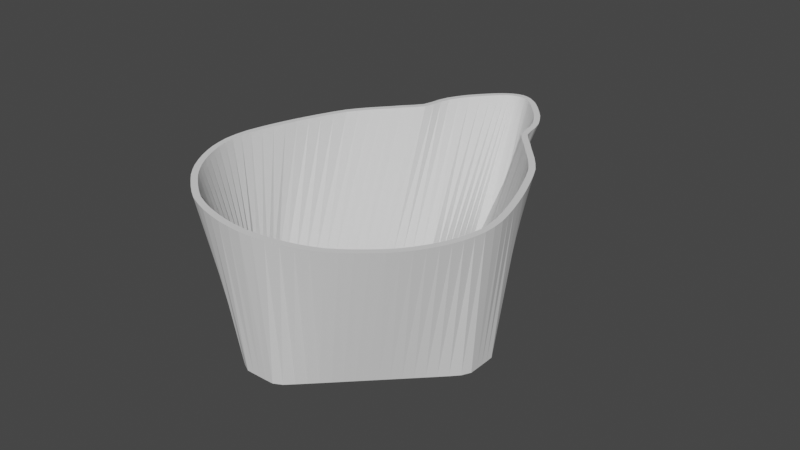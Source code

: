 # Source: eugene-mask-cup-fancier-2.blend  (saved by Blender 2.82.7; exported with 4.5.12 LTS)
import bpy
from mathutils import Matrix  # noqa: F401  (used for matrix-valued properties, if any)

bpy.ops.wm.read_factory_settings(use_empty=True)
scene = bpy.context.scene
scene.name = 'Scene'

# ---- collections
col_collection = bpy.data.collections.new('Collection'); scene.collection.children.link(col_collection)

# ---- world
world_world = bpy.data.worlds.new('World'); scene.world = world_world
world_world.use_nodes = True; world_world.node_tree.nodes.clear()
_N = world_world.node_tree.nodes; _L = world_world.node_tree.links
n0 = _N.new('ShaderNodeOutputWorld'); n0.name = 'World Output'; n0.location = (300, 300)
n1 = _N.new('ShaderNodeBackground'); n1.name = 'Background'; n1.location = (10, 300)
n1.inputs[0].default_value = (0.05088, 0.05088, 0.05088, 1.0)
_L.new(n1.outputs[0], n0.inputs[0])
n0.is_active_output = True
world_world.color = (0.05088, 0.05088, 0.05088)
world_world.use_sun_shadow = False
world_world.sun_shadow_jitter_overblur = 0.0

# ---- meshes
me_plane = bpy.data.meshes.new('Plane')
me_plane.from_pydata([(-5.15e-09, -0.05021, 0.045), (4.582e-10, -0.04821, 0.045), (0.008256, -0.04943, 0.045), (0.007856, -0.04749, 0.045), (0.01632, -0.04742, 0.045), (0.01533, -0.04569, 0.045), (0.02339, -0.04444, 0.045), (0.02223, -0.04286, 0.045), (0.02919, -0.04032, 0.045), (0.0279, -0.03886, 0.045), (0.03491, -0.03533, 0.045), (0.03355, -0.03396, 0.045), (0.03914, -0.03032, 0.045), (0.03766, -0.02907, 0.045), (0.04269, -0.0245, 0.045), (0.04111, -0.02337, 0.045), (0.04527, -0.01839, 0.045), (0.04357, -0.01739, 0.045), (0.04669, -0.01161, 0.045), (0.04482, -0.01098, 0.045), (0.04635, -0.003798, 0.045), (0.04436, -0.004005, 0.045), (0.04449, 0.003872, 0.045), (0.04252, 0.003509, 0.045), (0.04184, 0.01209, 0.045), (0.04006, 0.01119, 0.045), (0.03886, 0.01966, 0.045), (0.03719, 0.01861, 0.045), (0.03522, 0.02753, 0.045), (0.03366, 0.02638, 0.045), (0.03062, 0.0339, 0.045), (0.02919, 0.03262, 0.045), (0.02621, 0.03897, 0.045), (0.0248, 0.03768, 0.045), (0.02156, 0.04433, 0.045), (0.02015, 0.04305, 0.045), (0.01882, 0.04983, 0.045), (0.01713, 0.04892, 0.045), (0.01735, 0.05614, 0.045), (0.01579, 0.05513, 0.045), (0.01404, 0.06196, 0.045), (0.01227, 0.06125, 0.045), (0.00954, 0.06738, 0.045), (0.007755, 0.0666, 0.045), (0.006351, 0.07056, 0.045), (0.004506, 0.06983, 0.045), (0.003614, 0.07243, 0.045), (0.002203, 0.07118, 0.045), (1.466e-08, 0.07347, 0.045), (5.805e-09, 0.07156, 0.045), (-0.002203, 0.07118, 0.045), (-0.003615, 0.07243, 0.045), (-0.004506, 0.06983, 0.045), (-0.006351, 0.07056, 0.045), (-0.007755, 0.0666, 0.045), (-0.00954, 0.06738, 0.045), (-0.01227, 0.06125, 0.045), (-0.01404, 0.06196, 0.045), (-0.01579, 0.05513, 0.045), (-0.01735, 0.05614, 0.045), (-0.01713, 0.04892, 0.045), (-0.01882, 0.04983, 0.045), (-0.02015, 0.04305, 0.045), (-0.02156, 0.04433, 0.045), (-0.0248, 0.03768, 0.045), (-0.02621, 0.03897, 0.045), (-0.02919, 0.03262, 0.045), (-0.03062, 0.0339, 0.045), (-0.03366, 0.02638, 0.045), (-0.03522, 0.02753, 0.045), (-0.03719, 0.01861, 0.045), (-0.03886, 0.01966, 0.045), (-0.04006, 0.01119, 0.045), (-0.04184, 0.01209, 0.045), (-0.04252, 0.003509, 0.045), (-0.04449, 0.003872, 0.045), (-0.04436, -0.004005, 0.045), (-0.04635, -0.003798, 0.045), (-0.04482, -0.01098, 0.045), (-0.04669, -0.01161, 0.045), (-0.04357, -0.01739, 0.045), (-0.04527, -0.01839, 0.045), (-0.04111, -0.02337, 0.045), (-0.04269, -0.0245, 0.045), (-0.03766, -0.02907, 0.045), (-0.03914, -0.03032, 0.045), (-0.03355, -0.03396, 0.045), (-0.03491, -0.03533, 0.045), (-0.0279, -0.03886, 0.045), (-0.02919, -0.04032, 0.045), (-0.02223, -0.04286, 0.045), (-0.02339, -0.04444, 0.045), (-0.01533, -0.04569, 0.045), (-0.01632, -0.04742, 0.045), (-0.007856, -0.04749, 0.045), (-0.008256, -0.04943, 0.045), (0.004067, -0.04997, 0.045), (0.003948, -0.04797, 0.045), (0.01243, -0.04851, 0.045), (0.01164, -0.04669, 0.045), (0.01994, -0.04604, 0.045), (0.01888, -0.04438, 0.045), (0.02637, -0.04247, 0.045), (0.02512, -0.04097, 0.045), (0.03211, -0.03787, 0.045), (0.0308, -0.03645, 0.045), (0.03714, -0.03286, 0.045), (0.03572, -0.03155, 0.045), (0.04099, -0.02747, 0.045), (0.03946, -0.02628, 0.045), (0.04408, -0.02149, 0.045), (0.04245, -0.02041, 0.045), (0.0461, -0.01514, 0.045), (0.04434, -0.01423, 0.045), (0.04672, -0.007679, 0.045), (0.04475, -0.007546, 0.045), (0.04551, 2.445e-05, 0.045), (0.04353, -0.0002844, 0.045), (0.04324, 0.007938, 0.045), (0.04133, 0.00736, 0.045), (0.04037, 0.01592, 0.045), (0.03868, 0.01489, 0.045), (0.03715, 0.02362, 0.045), (0.03551, 0.02255, 0.045), (0.03295, 0.03088, 0.045), (0.03147, 0.02965, 0.045), (0.02836, 0.03652, 0.045), (0.02696, 0.03522, 0.045), (0.02423, 0.0414, 0.045), (0.02283, 0.04011, 0.045), (0.01959, 0.04685, 0.045), (0.01805, 0.04574, 0.045), (0.01833, 0.05294, 0.045), (0.01666, 0.05205, 0.045), (0.0158, 0.05909, 0.045), (0.01416, 0.05822, 0.045), (0.01175, 0.06485, 0.045), (0.009994, 0.06407, 0.045), (0.007828, 0.06917, 0.045), (0.006008, 0.06841, 0.045), (0.005138, 0.07142, 0.045), (0.003307, 0.07064, 0.045), (0.001643, 0.07323, 0.045), (0.001102, 0.07145, 0.045), (-0.003948, -0.04797, 0.045), (-0.004067, -0.04997, 0.045), (-0.003307, 0.07064, 0.045), (-0.005138, 0.07142, 0.045), (-0.006008, 0.06841, 0.045), (-0.007829, 0.06917, 0.045), (-0.009994, 0.06407, 0.045), (-0.01175, 0.06485, 0.045), (-0.01416, 0.05822, 0.045), (-0.0158, 0.05909, 0.045), (-0.01666, 0.05205, 0.045), (-0.01833, 0.05294, 0.045), (-0.01805, 0.04574, 0.045), (-0.01959, 0.04685, 0.045), (-0.02283, 0.04011, 0.045), (-0.02423, 0.0414, 0.045), (-0.02696, 0.03522, 0.045), (-0.02836, 0.03652, 0.045), (-0.03147, 0.02965, 0.045), (-0.03295, 0.03088, 0.045), (-0.03551, 0.02255, 0.045), (-0.03715, 0.02362, 0.045), (-0.03868, 0.01489, 0.045), (-0.04037, 0.01592, 0.045), (-0.04133, 0.00736, 0.045), (-0.04324, 0.007937, 0.045), (-0.04353, -0.0002844, 0.045), (-0.04551, 2.447e-05, 0.045), (-0.04475, -0.007546, 0.045), (-0.04672, -0.00768, 0.045), (-0.04434, -0.01423, 0.045), (-0.0461, -0.01514, 0.045), (-0.04245, -0.02041, 0.045), (-0.04408, -0.02149, 0.045), (-0.03946, -0.02628, 0.045), (-0.04099, -0.02747, 0.045), (-0.03572, -0.03155, 0.045), (-0.03714, -0.03286, 0.045), (-0.0308, -0.03645, 0.045), (-0.03211, -0.03787, 0.045), (-0.02512, -0.04097, 0.045), (-0.02637, -0.04246, 0.045), (-0.01888, -0.04438, 0.045), (-0.01994, -0.04604, 0.045), (-0.01164, -0.04669, 0.045), (-0.01243, -0.04851, 0.045), (-0.001102, 0.07145, 0.045), (-0.001643, 0.07323, 0.045), (-5.261e-07, -0.04449, 8.044e-07), (-5.317e-07, -0.04649, 0.0), (0.03999, -0.004504, 9.119e-07), (0.04197, -0.004196, 2.91e-11), (-0.03999, -0.004502, 9.119e-07), (-0.04197, -0.004193, 0.0), (5.257e-07, 0.05686, 3.089e-06), (5.345e-07, 0.05877, 2.91e-11), (-0.03999, -0.006657, 1.005e-06), (-0.04198, -0.00645, 2.91e-11), (-0.03999, -0.008811, 1.088e-06), (-0.04197, -0.008944, 2.91e-11), (-0.03877, -0.01095, 1.279e-06), (-0.04065, -0.01159, 2.91e-11), (-0.03662, -0.0131, 1.6e-06), (-0.03838, -0.01402, 2.91e-11), (-0.03447, -0.01526, 1.924e-06), (-0.03616, -0.01626, 2.91e-11), (-0.03231, -0.01741, 2.18e-06), (-0.03395, -0.01849, 2.91e-11), (-0.03016, -0.01957, 2.382e-06), (-0.03175, -0.02071, 2.91e-11), (-0.02801, -0.02173, 2.535e-06), (-0.02954, -0.02292, 2.91e-11), (-0.02585, -0.02388, 2.637e-06), (-0.02734, -0.02513, 2.91e-11), (-0.0237, -0.02604, 2.683e-06), (-0.02513, -0.02734, 2.91e-11), (-0.02154, -0.02819, 2.672e-06), (-0.02291, -0.02956, 2.91e-11), (-0.01939, -0.03035, 2.615e-06), (-0.02071, -0.03177, 2.91e-11), (-0.01724, -0.0325, 2.535e-06), (-0.01852, -0.03396, 2.91e-11), (-0.01508, -0.03466, 2.418e-06), (-0.01633, -0.03616, 2.91e-11), (-0.01293, -0.03681, 2.217e-06), (-0.01409, -0.03839, 2.91e-11), (-0.01077, -0.03897, 1.93e-06), (-0.01183, -0.04063, 2.91e-11), (-0.008621, -0.04112, 1.584e-06), (-0.009607, -0.04285, 2.91e-11), (-0.006468, -0.04328, 1.186e-06), (-0.00726, -0.0451, 2.91e-11), (-0.004307, -0.04449, 8.712e-07), (-0.004707, -0.04644, 2.91e-11), (-0.002154, -0.04449, 7.834e-07), (-0.002273, -0.04649, 5.821e-11), (0.002154, -0.04449, 7.834e-07), (0.002273, -0.04649, 2.91e-11), (0.004307, -0.04449, 8.713e-07), (0.004708, -0.04644, 0.0), (0.006452, -0.04328, 1.187e-06), (0.007244, -0.04511, 2.91e-11), (0.008606, -0.04113, 1.584e-06), (0.009592, -0.04285, 2.91e-11), (0.01076, -0.03898, 1.93e-06), (0.01182, -0.04064, 2.91e-11), (0.01292, -0.03682, 2.217e-06), (0.01407, -0.0384, 2.91e-11), (0.01507, -0.03467, 2.418e-06), (0.01632, -0.03617, 2.91e-11), (0.01722, -0.03251, 2.534e-06), (0.01851, -0.03397, 2.91e-11), (0.01938, -0.03036, 2.614e-06), (0.0207, -0.03178, 2.91e-11), (0.02153, -0.02821, 2.671e-06), (0.0229, -0.02958, 2.91e-11), (0.02369, -0.02605, 2.682e-06), (0.02512, -0.02736, 2.91e-11), (0.02584, -0.0239, 2.635e-06), (0.02733, -0.02515, 2.91e-11), (0.028, -0.02175, 2.534e-06), (0.02954, -0.02294, 2.91e-11), (0.03015, -0.01959, 2.381e-06), (0.03174, -0.02073, 2.91e-11), (0.03231, -0.01744, 2.179e-06), (0.03395, -0.01852, 2.91e-11), (0.03446, -0.01528, 1.922e-06), (0.03616, -0.01629, 2.91e-11), (0.03662, -0.01313, 1.598e-06), (0.03838, -0.01404, 2.91e-11), (0.03877, -0.01098, 1.278e-06), (0.04064, -0.01161, 2.91e-11), (0.03999, -0.008811, 1.088e-06), (0.04197, -0.008944, 2.91e-11), (0.03999, -0.006658, 1.005e-06), (0.04198, -0.006451, 2.91e-11), (0.03999, -0.002349, 7.792e-07), (0.04196, -0.001986, 5.821e-11), (0.03999, -0.0001944, 8.453e-07), (0.0419, 0.0003837, 5.821e-11), (0.03877, 0.001945, 1.219e-06), (0.04055, 0.002844, 2.91e-11), (0.03662, 0.0041, 1.615e-06), (0.03831, 0.005135, 2.91e-11), (0.03447, 0.006256, 1.928e-06), (0.03614, 0.0073, 2.91e-11), (0.03231, 0.008411, 2.238e-06), (0.03396, 0.009478, 2.91e-11), (0.03016, 0.01057, 2.582e-06), (0.03172, 0.01171, 2.91e-11), (0.02801, 0.01272, 2.859e-06), (0.02949, 0.01395, 2.91e-11), (0.02585, 0.01488, 3.02e-06), (0.02728, 0.01615, 2.91e-11), (0.0237, 0.01703, 3.115e-06), (0.0251, 0.01833, 2.91e-11), (0.02154, 0.01919, 3.148e-06), (0.02295, 0.02048, 2.91e-11), (0.01939, 0.02134, 3.203e-06), (0.02079, 0.02264, 2.91e-11), (0.01724, 0.0235, 3.235e-06), (0.01864, 0.02478, 2.91e-11), (0.01508, 0.02566, 3.034e-06), (0.01663, 0.02677, 2.91e-11), (0.01293, 0.02781, 2.924e-06), (0.01462, 0.02872, 2.91e-11), (0.01077, 0.02997, 3.257e-06), (0.01245, 0.03087, 2.91e-11), (0.008618, 0.03212, 3.77e-06), (0.01018, 0.03313, 2.91e-11), (0.006463, 0.03428, 3.556e-06), (0.008108, 0.03514, 2.91e-11), (0.004302, 0.05513, 1.936e-06), (0.005713, 0.05638, 2.91e-11), (0.002152, 0.05686, 2.855e-06), (0.002693, 0.05864, 2.91e-11), (-0.002152, 0.05686, 2.855e-06), (-0.002693, 0.05864, 2.91e-11), (-0.004302, 0.05513, 1.935e-06), (-0.005714, 0.05638, 2.91e-11), (-0.006448, 0.03428, 3.558e-06), (-0.008092, 0.03515, 2.91e-11), (-0.008603, 0.03213, 3.772e-06), (-0.01016, 0.03314, 2.91e-11), (-0.01076, 0.02998, 3.259e-06), (-0.01243, 0.03087, 2.91e-11), (-0.01291, 0.02782, 2.926e-06), (-0.01461, 0.02873, 2.91e-11), (-0.01507, 0.02567, 3.035e-06), (-0.01662, 0.02678, 2.91e-11), (-0.01722, 0.02351, 3.236e-06), (-0.01863, 0.02479, 2.91e-11), (-0.01938, 0.02136, 3.204e-06), (-0.02078, 0.02265, 2.91e-11), (-0.02153, 0.0192, 3.148e-06), (-0.02294, 0.02049, 2.91e-11), (-0.02369, 0.01705, 3.114e-06), (-0.02509, 0.01835, 2.91e-11), (-0.02584, 0.0149, 3.019e-06), (-0.02727, 0.01617, 2.91e-11), (-0.028, 0.01274, 2.859e-06), (-0.02948, 0.01397, 2.91e-11), (-0.03015, 0.01059, 2.581e-06), (-0.03172, 0.01173, 2.91e-11), (-0.03231, 0.008434, 2.237e-06), (-0.03395, 0.0095, 2.91e-11), (-0.03446, 0.00628, 1.926e-06), (-0.03614, 0.007324, 2.91e-11), (-0.03662, 0.004125, 1.614e-06), (-0.03831, 0.005161, 2.91e-11), (-0.03877, 0.001972, 1.216e-06), (-0.04055, 0.00287, 2.91e-11), (-0.03999, -0.0001947, 8.439e-07), (-0.0419, 0.0003823, 0.0), (-0.03999, -0.002348, 7.792e-07), (-0.04196, -0.001985, 2.91e-11), (0.006154, 0.03734, 3.056e-06), (0.00793, 0.03805, 2.91e-11), (0.005845, 0.0404, 2.859e-06), (0.007603, 0.04119, 2.91e-11), (0.005536, 0.04346, 2.445e-06), (0.00732, 0.04425, 2.91e-11), (0.005227, 0.04653, 1.981e-06), (0.007047, 0.04728, 2.91e-11), (0.004918, 0.04959, 1.559e-06), (0.006762, 0.05032, 2.91e-11), (0.004609, 0.05265, 1.301e-06), (0.00644, 0.05343, 2.91e-11), (-0.004607, 0.05265, 1.299e-06), (-0.006439, 0.05343, 2.91e-11), (-0.004914, 0.04959, 1.558e-06), (-0.006759, 0.05032, 2.91e-11), (-0.00522, 0.04653, 1.98e-06), (-0.007041, 0.04728, 2.91e-11), (-0.005527, 0.04347, 2.445e-06), (-0.007312, 0.04425, 2.91e-11), (-0.005834, 0.04041, 2.859e-06), (-0.007592, 0.04119, 2.91e-11), (-0.00614, 0.03735, 3.056e-06), (-0.007917, 0.03806, 2.91e-11)], [], [(96, 2, 3, 97), (98, 4, 5, 99), (100, 6, 7, 101), (102, 8, 9, 103), (104, 10, 11, 105), (106, 12, 13, 107), (108, 14, 15, 109), (110, 16, 17, 111), (112, 18, 19, 113), (114, 20, 21, 115), (116, 22, 23, 117), (118, 24, 25, 119), (120, 26, 27, 121), (122, 28, 29, 123), (124, 30, 31, 125), (126, 32, 33, 127), (128, 34, 35, 129), (130, 36, 37, 131), (132, 38, 39, 133), (134, 40, 41, 135), (136, 42, 43, 137), (138, 44, 45, 139), (140, 46, 47, 141), (142, 48, 49, 143), (144, 94, 95, 145), (146, 50, 51, 147), (148, 52, 53, 149), (150, 54, 55, 151), (152, 56, 57, 153), (154, 58, 59, 155), (156, 60, 61, 157), (158, 62, 63, 159), (160, 64, 65, 161), (162, 66, 67, 163), (164, 68, 69, 165), (166, 70, 71, 167), (168, 72, 73, 169), (170, 74, 75, 171), (172, 76, 77, 173), (174, 78, 79, 175), (176, 80, 81, 177), (178, 82, 83, 179), (180, 84, 85, 181), (182, 86, 87, 183), (184, 88, 89, 185), (186, 90, 91, 187), (188, 92, 93, 189), (190, 49, 48, 191), (0, 96, 97, 1), (2, 98, 99, 3), (4, 100, 101, 5), (6, 102, 103, 7), (8, 104, 105, 9), (10, 106, 107, 11), (12, 108, 109, 13), (14, 110, 111, 15), (16, 112, 113, 17), (18, 114, 115, 19), (20, 116, 117, 21), (22, 118, 119, 23), (24, 120, 121, 25), (26, 122, 123, 27), (28, 124, 125, 29), (30, 126, 127, 31), (32, 128, 129, 33), (34, 130, 131, 35), (36, 132, 133, 37), (38, 134, 135, 39), (40, 136, 137, 41), (42, 138, 139, 43), (44, 140, 141, 45), (46, 142, 143, 47), (1, 144, 145, 0), (52, 146, 147, 53), (54, 148, 149, 55), (56, 150, 151, 57), (58, 152, 153, 59), (60, 154, 155, 61), (62, 156, 157, 63), (64, 158, 159, 65), (66, 160, 161, 67), (68, 162, 163, 69), (70, 164, 165, 71), (72, 166, 167, 73), (74, 168, 169, 75), (76, 170, 171, 77), (78, 172, 173, 79), (80, 174, 175, 81), (82, 176, 177, 83), (84, 178, 179, 85), (86, 180, 181, 87), (88, 182, 183, 89), (90, 184, 185, 91), (92, 186, 187, 93), (94, 188, 189, 95), (50, 190, 191, 51), (238, 192, 193, 239), (278, 194, 195, 279), (318, 198, 199, 319), (358, 196, 197, 359), (196, 200, 201, 197), (200, 202, 203, 201), (202, 204, 205, 203), (204, 206, 207, 205), (206, 208, 209, 207), (208, 210, 211, 209), (210, 212, 213, 211), (212, 214, 215, 213), (214, 216, 217, 215), (216, 218, 219, 217), (218, 220, 221, 219), (220, 222, 223, 221), (222, 224, 225, 223), (224, 226, 227, 225), (226, 228, 229, 227), (228, 230, 231, 229), (230, 232, 233, 231), (232, 234, 235, 233), (234, 236, 237, 235), (236, 238, 239, 237), (192, 240, 241, 193), (240, 242, 243, 241), (242, 244, 245, 243), (244, 246, 247, 245), (246, 248, 249, 247), (248, 250, 251, 249), (250, 252, 253, 251), (252, 254, 255, 253), (254, 256, 257, 255), (256, 258, 259, 257), (258, 260, 261, 259), (260, 262, 263, 261), (262, 264, 265, 263), (264, 266, 267, 265), (266, 268, 269, 267), (268, 270, 271, 269), (270, 272, 273, 271), (272, 274, 275, 273), (274, 276, 277, 275), (276, 278, 279, 277), (194, 280, 281, 195), (280, 282, 283, 281), (282, 284, 285, 283), (284, 286, 287, 285), (286, 288, 289, 287), (288, 290, 291, 289), (290, 292, 293, 291), (292, 294, 295, 293), (294, 296, 297, 295), (296, 298, 299, 297), (298, 300, 301, 299), (300, 302, 303, 301), (302, 304, 305, 303), (304, 306, 307, 305), (306, 308, 309, 307), (308, 310, 311, 309), (310, 312, 313, 311), (312, 314, 315, 313), (370, 316, 317, 371), (316, 318, 319, 317), (198, 320, 321, 199), (320, 322, 323, 321), (382, 324, 325, 383), (324, 326, 327, 325), (326, 328, 329, 327), (328, 330, 331, 329), (330, 332, 333, 331), (332, 334, 335, 333), (334, 336, 337, 335), (336, 338, 339, 337), (338, 340, 341, 339), (340, 342, 343, 341), (342, 344, 345, 343), (344, 346, 347, 345), (346, 348, 349, 347), (348, 350, 351, 349), (350, 352, 353, 351), (352, 354, 355, 353), (354, 356, 357, 355), (356, 358, 359, 357), (314, 360, 361, 315), (360, 362, 363, 361), (362, 364, 365, 363), (364, 366, 367, 365), (366, 368, 369, 367), (368, 370, 371, 369), (322, 372, 373, 323), (372, 374, 375, 373), (374, 376, 377, 375), (376, 378, 379, 377), (378, 380, 381, 379), (380, 382, 383, 381), (143, 49, 198, 318), (142, 319, 199, 48), (47, 143, 318, 316), (46, 317, 319, 142), (141, 47, 316, 370), (140, 371, 317, 46), (45, 141, 370, 368), (44, 369, 371, 140), (139, 45, 368, 366), (138, 367, 369, 44), (43, 139, 366, 364), (42, 365, 367, 138), (137, 43, 364, 362), (136, 363, 365, 42), (41, 137, 362, 360), (40, 361, 363, 136), (135, 41, 360, 314), (134, 315, 361, 40), (39, 135, 314, 312), (38, 313, 315, 134), (133, 39, 312, 310), (132, 311, 313, 38), (37, 133, 310, 308), (36, 309, 311, 132), (131, 37, 308, 306), (130, 307, 309, 36), (35, 131, 306, 304), (34, 305, 307, 130), (129, 35, 304, 302), (128, 303, 305, 34), (33, 129, 302, 300), (32, 301, 303, 128), (127, 33, 300, 298), (126, 299, 301, 32), (31, 127, 298, 296), (30, 297, 299, 126), (125, 31, 296, 294), (124, 295, 297, 30), (29, 125, 294, 292), (28, 293, 295, 124), (123, 29, 292, 290), (122, 291, 293, 28), (27, 123, 290, 288), (26, 289, 291, 122), (121, 27, 288, 286), (120, 287, 289, 26), (25, 121, 286, 284), (24, 285, 287, 120), (119, 25, 284, 282), (118, 283, 285, 24), (23, 119, 282, 280), (22, 281, 283, 118), (117, 23, 280, 194), (116, 195, 281, 22), (21, 117, 194, 278), (20, 279, 195, 116), (115, 21, 278, 276), (114, 277, 279, 20), (19, 115, 276, 274), (18, 275, 277, 114), (113, 19, 274, 272), (112, 273, 275, 18), (17, 113, 272, 270), (16, 271, 273, 112), (111, 17, 270, 268), (110, 269, 271, 16), (15, 111, 268, 266), (14, 267, 269, 110), (109, 15, 266, 264), (108, 265, 267, 14), (13, 109, 264, 262), (12, 263, 265, 108), (107, 13, 262, 260), (106, 261, 263, 12), (11, 107, 260, 258), (10, 259, 261, 106), (105, 11, 258, 256), (104, 257, 259, 10), (9, 105, 256, 254), (8, 255, 257, 104), (103, 9, 254, 252), (102, 253, 255, 8), (7, 103, 252, 250), (6, 251, 253, 102), (101, 7, 250, 248), (100, 249, 251, 6), (5, 101, 248, 246), (4, 247, 249, 100), (99, 5, 246, 244), (98, 245, 247, 4), (3, 99, 244, 242), (2, 243, 245, 98), (97, 3, 242, 240), (96, 241, 243, 2), (1, 97, 240, 192), (0, 193, 241, 96), (144, 1, 192, 238), (145, 239, 193, 0), (94, 144, 238, 236), (95, 237, 239, 145), (188, 94, 236, 234), (189, 235, 237, 95), (92, 188, 234, 232), (93, 233, 235, 189), (186, 92, 232, 230), (187, 231, 233, 93), (90, 186, 230, 228), (91, 229, 231, 187), (184, 90, 228, 226), (185, 227, 229, 91), (88, 184, 226, 224), (89, 225, 227, 185), (182, 88, 224, 222), (183, 223, 225, 89), (86, 182, 222, 220), (87, 221, 223, 183), (180, 86, 220, 218), (181, 219, 221, 87), (84, 180, 218, 216), (85, 217, 219, 181), (178, 84, 216, 214), (179, 215, 217, 85), (82, 178, 214, 212), (83, 213, 215, 179), (176, 82, 212, 210), (177, 211, 213, 83), (80, 176, 210, 208), (81, 209, 211, 177), (174, 80, 208, 206), (175, 207, 209, 81), (78, 174, 206, 204), (79, 205, 207, 175), (172, 78, 204, 202), (173, 203, 205, 79), (76, 172, 202, 200), (77, 201, 203, 173), (170, 76, 200, 196), (171, 197, 201, 77), (74, 170, 196, 358), (75, 359, 197, 171), (168, 74, 358, 356), (169, 357, 359, 75), (72, 168, 356, 354), (73, 355, 357, 169), (166, 72, 354, 352), (167, 353, 355, 73), (70, 166, 352, 350), (71, 351, 353, 167), (164, 70, 350, 348), (165, 349, 351, 71), (68, 164, 348, 346), (69, 347, 349, 165), (162, 68, 346, 344), (163, 345, 347, 69), (66, 162, 344, 342), (67, 343, 345, 163), (160, 66, 342, 340), (161, 341, 343, 67), (64, 160, 340, 338), (65, 339, 341, 161), (158, 64, 338, 336), (159, 337, 339, 65), (62, 158, 336, 334), (63, 335, 337, 159), (156, 62, 334, 332), (157, 333, 335, 63), (60, 156, 332, 330), (61, 331, 333, 157), (154, 60, 330, 328), (155, 329, 331, 61), (58, 154, 328, 326), (59, 327, 329, 155), (152, 58, 326, 324), (153, 325, 327, 59), (56, 152, 324, 382), (57, 383, 325, 153), (150, 56, 382, 380), (151, 381, 383, 57), (54, 150, 380, 378), (55, 379, 381, 151), (148, 54, 378, 376), (149, 377, 379, 55), (52, 148, 376, 374), (53, 375, 377, 149), (146, 52, 374, 372), (147, 373, 375, 53), (50, 146, 372, 322), (51, 323, 373, 147), (190, 50, 322, 320), (191, 321, 323, 51), (49, 190, 320, 198), (48, 199, 321, 191)])
me_plane.use_remesh_fix_poles = True
me_plane.use_remesh_preserve_attributes = False
me_plane.use_mirror_vertex_groups = False
me_plane.update()
me_plane_003 = bpy.data.meshes.new('Plane.003')
me_plane_003.from_pydata([(-5.317e-07, -0.04649, 0.0), (0.04197, -0.004196, 2.91e-11), (-0.04197, -0.004193, 0.0), (5.345e-07, 0.05877, 2.91e-11), (-0.04198, -0.00645, 2.91e-11), (-0.04197, -0.008944, 2.91e-11), (-0.04065, -0.01159, 2.91e-11), (-0.03838, -0.01402, 2.91e-11), (-0.03616, -0.01626, 2.91e-11), (-0.03395, -0.01849, 2.91e-11), (-0.03175, -0.02071, 2.91e-11), (-0.02954, -0.02292, 2.91e-11), (-0.02734, -0.02513, 2.91e-11), (-0.02513, -0.02734, 2.91e-11), (-0.02291, -0.02956, 2.91e-11), (-0.02071, -0.03177, 2.91e-11), (-0.01852, -0.03396, 2.91e-11), (-0.01633, -0.03616, 2.91e-11), (-0.01409, -0.03839, 2.91e-11), (-0.01183, -0.04063, 2.91e-11), (-0.009607, -0.04285, 2.91e-11), (-0.00726, -0.0451, 2.91e-11), (-0.004707, -0.04644, 2.91e-11), (-0.002273, -0.04649, 5.821e-11), (0.002273, -0.04649, 2.91e-11), (0.004708, -0.04644, 0.0), (0.007244, -0.04511, 2.91e-11), (0.009592, -0.04285, 2.91e-11), (0.01182, -0.04064, 2.91e-11), (0.01407, -0.0384, 2.91e-11), (0.01632, -0.03617, 2.91e-11), (0.01851, -0.03397, 2.91e-11), (0.0207, -0.03178, 2.91e-11), (0.0229, -0.02958, 2.91e-11), (0.02512, -0.02736, 2.91e-11), (0.02733, -0.02515, 2.91e-11), (0.02954, -0.02294, 2.91e-11), (0.03174, -0.02073, 2.91e-11), (0.03395, -0.01852, 2.91e-11), (0.03616, -0.01629, 2.91e-11), (0.03838, -0.01404, 2.91e-11), (0.04064, -0.01161, 2.91e-11), (0.04197, -0.008944, 2.91e-11), (0.04198, -0.006451, 2.91e-11), (0.04196, -0.001986, 5.821e-11), (0.0419, 0.0003837, 5.821e-11), (0.04055, 0.002844, 2.91e-11), (0.03831, 0.005135, 2.91e-11), (0.03614, 0.0073, 2.91e-11), (0.03396, 0.009478, 2.91e-11), (0.03172, 0.01171, 2.91e-11), (0.02949, 0.01395, 2.91e-11), (0.02728, 0.01615, 2.91e-11), (0.0251, 0.01833, 2.91e-11), (0.02295, 0.02048, 2.91e-11), (0.02079, 0.02264, 2.91e-11), (0.01864, 0.02478, 2.91e-11), (0.01663, 0.02677, 2.91e-11), (0.01462, 0.02872, 2.91e-11), (0.01245, 0.03087, 2.91e-11), (0.01018, 0.03313, 2.91e-11), (0.008108, 0.03514, 2.91e-11), (0.005713, 0.05638, 2.91e-11), (0.002693, 0.05864, 2.91e-11), (-0.002693, 0.05864, 2.91e-11), (-0.005714, 0.05638, 2.91e-11), (-0.008092, 0.03515, 2.91e-11), (-0.01016, 0.03314, 2.91e-11), (-0.01243, 0.03087, 2.91e-11), (-0.01461, 0.02873, 2.91e-11), (-0.01662, 0.02678, 2.91e-11), (-0.01863, 0.02479, 2.91e-11), (-0.02078, 0.02265, 2.91e-11), (-0.02294, 0.02049, 2.91e-11), (-0.02509, 0.01835, 2.91e-11), (-0.02727, 0.01617, 2.91e-11), (-0.02948, 0.01397, 2.91e-11), (-0.03172, 0.01173, 2.91e-11), (-0.03395, 0.0095, 2.91e-11), (-0.03614, 0.007324, 2.91e-11), (-0.03831, 0.005161, 2.91e-11), (-0.04055, 0.00287, 2.91e-11), (-0.0419, 0.0003823, 0.0), (-0.04196, -0.001985, 2.91e-11), (0.00793, 0.03805, 2.91e-11), (0.007603, 0.04119, 2.91e-11), (0.00732, 0.04425, 2.91e-11), (0.007047, 0.04728, 2.91e-11), (0.006762, 0.05032, 2.91e-11), (0.00644, 0.05343, 2.91e-11), (-0.006439, 0.05343, 2.91e-11), (-0.006759, 0.05032, 2.91e-11), (-0.007041, 0.04728, 2.91e-11), (-0.007312, 0.04425, 2.91e-11), (-0.007592, 0.04119, 2.91e-11), (-0.007917, 0.03806, 2.91e-11)], [(23, 0), (43, 1), (63, 3), (83, 2), (2, 4), (4, 5), (5, 6), (6, 7), (7, 8), (8, 9), (9, 10), (10, 11), (11, 12), (12, 13), (13, 14), (14, 15), (15, 16), (16, 17), (17, 18), (18, 19), (19, 20), (20, 21), (21, 22), (22, 23), (0, 24), (24, 25), (25, 26), (26, 27), (27, 28), (28, 29), (29, 30), (30, 31), (31, 32), (32, 33), (33, 34), (34, 35), (35, 36), (36, 37), (37, 38), (38, 39), (39, 40), (40, 41), (41, 42), (42, 43), (1, 44), (44, 45), (45, 46), (46, 47), (47, 48), (48, 49), (49, 50), (50, 51), (51, 52), (52, 53), (53, 54), (54, 55), (55, 56), (56, 57), (57, 58), (58, 59), (59, 60), (60, 61), (89, 62), (62, 63), (3, 64), (64, 65), (95, 66), (66, 67), (67, 68), (68, 69), (69, 70), (70, 71), (71, 72), (72, 73), (73, 74), (74, 75), (75, 76), (76, 77), (77, 78), (78, 79), (79, 80), (80, 81), (81, 82), (82, 83), (61, 84), (84, 85), (85, 86), (86, 87), (87, 88), (88, 89), (65, 90), (90, 91), (91, 92), (92, 93), (93, 94), (94, 95)], [])
me_plane_003.use_remesh_fix_poles = True
me_plane_003.use_remesh_preserve_attributes = False
me_plane_003.use_mirror_vertex_groups = False
me_plane_003.update()

# ---- objects
ob_plane = bpy.data.objects.new('Plane', me_plane)
ob_plane_001 = bpy.data.objects.new('Plane.001', me_plane_003)

# ---- transforms, parenting, visibility, modifiers, constraints
ob_plane.location = (0.0, 0.004501, 0.0)
ob_plane.lineart.crease_threshold = 0.0
ob_plane_001.location = (0.0, 0.004501, 0.0)
ob_plane_001.lineart.crease_threshold = 0.0

# ---- collection membership
col_collection.objects.link(ob_plane)
col_collection.objects.link(ob_plane_001)

# ---- scene / render settings (as saved in the file)
scene.frame_start = 1; scene.frame_end = 250; scene.frame_set(50)
scene.render.engine = 'BLENDER_EEVEE_NEXT'
scene.cycles.use_denoising = False
scene.cycles.samples = 128
scene.cycles.sampling_pattern = 'TABULATED_SOBOL'
scene.cycles.use_adaptive_sampling = False
scene.cycles.use_light_tree = False
scene.view_settings.view_transform = 'Filmic'
bpy.context.view_layer.update()

# ---- added for rendering (the .blend has no active camera and no usable light): camera, sun
cam_auto = bpy.data.cameras.new('AutoCamera')
cam_auto.lens = 50.0
cam_auto.sensor_width = 36.0
cam_auto.clip_end = 1000.0
ob_auto_camera = bpy.data.objects.new('AutoCamera', cam_auto)
scene.collection.objects.link(ob_auto_camera)
ob_auto_camera.location = (0.185045, -0.205925, 0.170538)
ob_auto_camera.rotation_euler = (1.09748, -7.21219e-08, 0.694738)
scene.camera = ob_auto_camera
light_auto_sun = bpy.data.lights.new('AutoSun', 'SUN')
light_auto_sun.energy = 3.0
light_auto_sun.angle = 0.0523599
ob_auto_sun = bpy.data.objects.new('AutoSun', light_auto_sun)
scene.collection.objects.link(ob_auto_sun)
ob_auto_sun.rotation_euler = (0.872665, 0.174533, 0.523599)
bpy.context.view_layer.update()
